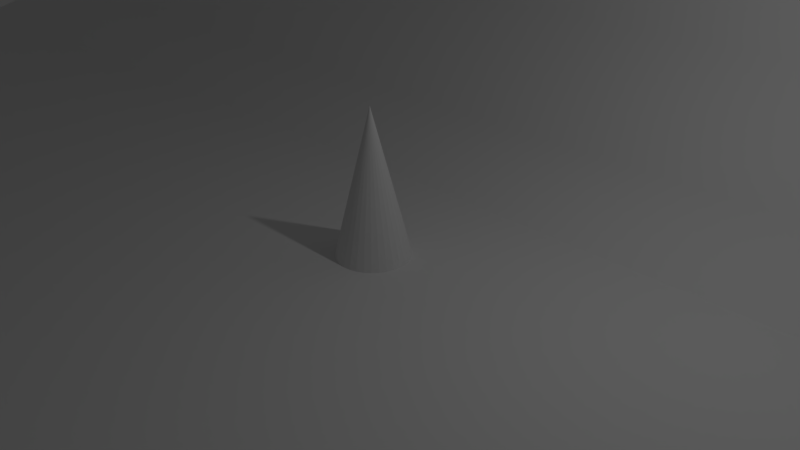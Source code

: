 # Source: AnimatedLamp.blend  (saved by Blender 2.75.0; exported with 4.5.12 LTS)
import bpy
from mathutils import Matrix  # noqa: F401  (used for matrix-valued properties, if any)

bpy.ops.wm.read_factory_settings(use_empty=True)
scene = bpy.context.scene
scene.name = 'Scene'

# ---- collections
col_collection_1 = bpy.data.collections.new('Collection 1'); scene.collection.children.link(col_collection_1)

# ---- world
world_world = bpy.data.worlds.new('World'); scene.world = world_world
world_world.color = (0.05088, 0.05088, 0.05088)
world_world.use_sun_shadow = False
world_world.sun_shadow_jitter_overblur = 0.0
world_world.cycles.sampling_method = 'MANUAL'
world_world.cycles.sample_map_resolution = 256

# ---- cameras
cam_camera = bpy.data.cameras.new('Camera')
cam_camera.clip_end = 100.0
cam_camera.lens = 35.0
cam_camera.sensor_width = 32.0
cam_camera.sensor_height = 18.0
cam_camera.ortho_scale = 7.314
cam_camera.dof.focus_distance = 0.0

# ---- lights
light_lamp = bpy.data.lights.new('Lamp', 'POINT')
light_lamp.transmission_factor = 0.0
light_lamp.cutoff_distance = 30.0
light_lamp.energy = 100.0
light_lamp.shadow_buffer_clip_start = 1.001
light_lamp.shadow_soft_size = 0.1
light_lamp.shadow_maximum_resolution = 0.006
light_lamp.use_absolute_resolution = True
light_lamp.cycles.use_multiple_importance_sampling = False

# ---- meshes
me_cone = bpy.data.meshes.new('Cone')
me_cone.from_pydata([(0.0, 0.5, -1.0), (0.09755, 0.4904, -1.0), (0.1913, 0.4619, -1.0), (0.2778, 0.4157, -1.0), (0.3536, 0.3536, -1.0), (0.4157, 0.2778, -1.0), (0.4619, 0.1913, -1.0), (0.4904, 0.09755, -1.0), (0.5, 3.775e-08, -1.0), (0.0, 0.0, 1.0), (0.4904, -0.09755, -1.0), (0.4619, -0.1913, -1.0), (0.4157, -0.2778, -1.0), (0.3536, -0.3536, -1.0), (0.2778, -0.4157, -1.0), (0.1913, -0.4619, -1.0), (0.09755, -0.4904, -1.0), (-1.629e-07, -0.5, -1.0), (-0.09755, -0.4904, -1.0), (-0.1913, -0.4619, -1.0), (-0.2778, -0.4157, -1.0), (-0.3536, -0.3536, -1.0), (-0.4157, -0.2778, -1.0), (-0.4619, -0.1913, -1.0), (-0.4904, -0.09754, -1.0), (-0.5, 4.828e-07, -1.0), (-0.4904, 0.09755, -1.0), (-0.4619, 0.1913, -1.0), (-0.4157, 0.2778, -1.0), (-0.3536, 0.3536, -1.0), (-0.2778, 0.4157, -1.0), (-0.1913, 0.4619, -1.0), (-0.09754, 0.4904, -1.0)], [], [(31, 9, 32), (0, 9, 1), (30, 9, 31), (29, 9, 30), (28, 9, 29), (27, 9, 28), (26, 9, 27), (25, 9, 26), (24, 9, 25), (23, 9, 24), (22, 9, 23), (21, 9, 22), (20, 9, 21), (19, 9, 20), (18, 9, 19), (17, 9, 18), (16, 9, 17), (15, 9, 16), (14, 9, 15), (13, 9, 14), (12, 9, 13), (11, 9, 12), (10, 9, 11), (8, 9, 10), (7, 9, 8), (6, 9, 7), (5, 9, 6), (4, 9, 5), (3, 9, 4), (2, 9, 3), (32, 9, 0), (1, 9, 2), (0, 1, 2, 3, 4, 5, 6, 7, 8, 10, 11, 12, 13, 14, 15, 16, 17, 18, 19, 20, 21, 22, 23, 24, 25, 26, 27, 28, 29, 30, 31, 32)])
me_cone.use_remesh_preserve_volume = False
me_cone.use_remesh_preserve_attributes = False
me_cone.use_mirror_vertex_groups = False
me_cone.update()
me_plane = bpy.data.meshes.new('Plane')
me_plane.from_pydata([(-1.0, -1.0, 0.0), (1.0, -1.0, 0.0), (-1.0, 1.0, 1.837), (1.0, 1.0, 1.837), (-1.0, 0.2659, 0.0), (1.0, 0.2659, 0.0), (-1.0, 0.2659, 0.0), (-1.0, 1.0, 1.392), (-1.0, 0.4927, 0.06814), (-1.0, 0.6974, 0.2659), (-1.0, 0.8598, 0.5739), (-1.0, 0.9641, 0.9621), (1.0, 1.0, 1.392), (1.0, 0.2659, 0.0), (1.0, 0.9641, 0.9621), (1.0, 0.8598, 0.5739), (1.0, 0.6974, 0.2659), (1.0, 0.4927, 0.06814)], [], [(4, 5, 13, 6), (0, 1, 5, 4), (12, 7, 11, 14), (14, 11, 10, 15), (15, 10, 9, 16), (16, 9, 8, 17), (17, 8, 6, 13), (7, 12, 3, 2)])
me_plane.polygons.foreach_set('use_smooth', [True] * 8)
me_plane.use_remesh_preserve_volume = False
me_plane.use_remesh_preserve_attributes = False
me_plane.use_mirror_vertex_groups = False
me_plane.update()

# ---- objects
ob_cone = bpy.data.objects.new('Cone', me_cone)
ob_backdrop = bpy.data.objects.new('Backdrop', me_plane)
ob_lamp = bpy.data.objects.new('Lamp', light_lamp)
ob_camera = bpy.data.objects.new('Camera', cam_camera)

# ---- transforms, parenting, visibility, modifiers, constraints
ob_cone.location = (0.0, 0.0, 1.0)
ob_cone.lineart.crease_threshold = 0.0
ob_backdrop.location = (0.0, 0.0, 0.0)
ob_backdrop.scale = (17.97, 7.533, 7.533)
ob_backdrop.lineart.crease_threshold = 0.0
ob_lamp.location = (4.076, 1.005, 5.904)
ob_lamp.rotation_euler = (0.6503, 0.05522, 1.866)
ob_lamp.lock_rotations_4d = False
ob_lamp.empty_display_type = 'ARROWS'
ob_lamp.color = (0.0, 0.0, 0.0, 0.0)
ob_lamp.lineart.crease_threshold = 0.0
ob_camera.location = (7.481, -6.508, 5.344)
ob_camera.rotation_euler = (1.109, 0.01082, 0.8149)
ob_camera.lock_rotations_4d = False
ob_camera.empty_display_type = 'ARROWS'
ob_camera.color = (0.0, 0.0, 0.0, 0.0)
ob_camera.display_type = 'WIRE'
ob_camera.lineart.crease_threshold = 0.0

# ---- collection membership
col_collection_1.objects.link(ob_cone)
col_collection_1.objects.link(ob_backdrop)
col_collection_1.objects.link(ob_lamp)
col_collection_1.objects.link(ob_camera)

# ---- scene / render settings (as saved in the file)
scene.camera = ob_camera
scene.frame_start = 1; scene.frame_end = 250; scene.frame_set(1)
scene.render.engine = 'CYCLES'
scene.render.resolution_percentage = 50
scene.render.dither_intensity = 0.0
scene.cycles.use_denoising = False
scene.cycles.samples = 10
scene.cycles.sampling_pattern = 'TABULATED_SOBOL'
scene.cycles.light_sampling_threshold = 0.0
scene.cycles.use_adaptive_sampling = False
scene.cycles.use_light_tree = False
scene.cycles.blur_glossy = 0.0
scene.cycles.pixel_filter_type = 'GAUSSIAN'
scene.cycles.sample_clamp_indirect = 0.0
scene.view_settings.view_transform = 'Standard'
bpy.context.view_layer.update()

